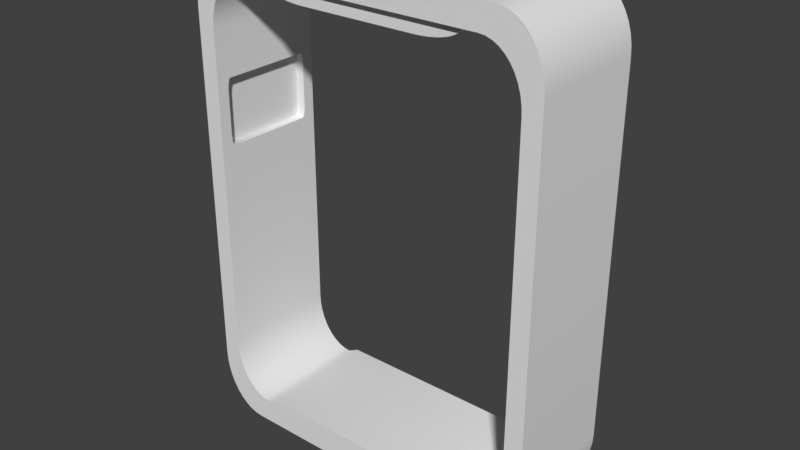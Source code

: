 # Source: StaionSmallDoorway1.blend  (saved by Blender 2.77.0; exported with 4.5.12 LTS)
import bpy
from mathutils import Matrix  # noqa: F401  (used for matrix-valued properties, if any)

bpy.ops.wm.read_factory_settings(use_empty=True)
scene = bpy.context.scene
scene.name = 'Scene'

# ---- collections
col_collection_1 = bpy.data.collections.new('Collection 1'); scene.collection.children.link(col_collection_1)

# ---- materials (node trees are filled in below, after node groups)
mat_material = bpy.data.materials.new('Material')
mat_material.alpha_threshold = 0.0
mat_material.use_transparent_shadow = False
mat_material.roughness = 0.5
mat_material.line_color = (0.0, 0.0, 0.0, 1.0)

# ---- material node trees

# ---- world
world_world = bpy.data.worlds.new('World'); scene.world = world_world
world_world.color = (0.05088, 0.05088, 0.05088)
world_world.use_sun_shadow = False
world_world.sun_shadow_jitter_overblur = 0.0
world_world.cycles.sampling_method = 'MANUAL'

# ---- meshes
me_cube = bpy.data.meshes.new('Cube')
me_cube.from_pydata([(-1.0, 1.0, 0.0), (-1.0, -1.0, 0.0), (-1.0, -1.0, 0.75), (-1.0, 1.0, 0.75), (1.0, 1.0, 0.0), (1.0, 1.0, -0.75), (0.9969, 1.0, -0.7891), (0.9878, 1.0, -0.8273), (0.9728, 1.0, -0.8635), (0.9523, 1.0, -0.8969), (0.9268, 1.0, -0.9268), (0.8969, 1.0, -0.9523), (0.8635, 1.0, -0.9728), (0.8273, 1.0, -0.9878), (0.7891, 1.0, -0.9969), (0.75, 1.0, -1.0), (-0.75, 1.0, -1.0), (-0.675, 1.0, -0.9), (0.675, 1.0, -0.9), (0.7102, 1.0, -0.8972), (0.7445, 1.0, -0.889), (0.7771, 1.0, -0.8755), (0.8073, 1.0, -0.857), (0.8341, 1.0, -0.8341), (0.857, 1.0, -0.8073), (0.8755, 1.0, -0.7771), (0.889, 1.0, -0.7445), (0.8972, 1.0, -0.7102), (0.9, 1.0, -0.675), (0.8972, 1.0, 0.7102), (0.889, 1.0, 0.7445), (0.8755, 1.0, 0.7771), (0.857, 1.0, 0.8073), (0.8341, 1.0, 0.8341), (0.8073, 1.0, 0.857), (0.7771, 1.0, 0.8755), (0.7445, 1.0, 0.889), (0.7102, 1.0, 0.8972), (0.575, 0.9, 0.9), (-0.75, 1.0, 1.0), (0.75, 1.0, 1.0), (0.7891, 1.0, 0.9969), (0.8273, 1.0, 0.9878), (0.8635, 1.0, 0.9728), (0.8969, 1.0, 0.9523), (0.9268, 1.0, 0.9268), (0.9523, 1.0, 0.8969), (0.9728, 1.0, 0.8635), (0.9878, 1.0, 0.8273), (0.9969, 1.0, 0.7891), (1.0, 1.0, 0.75), (-0.9969, 1.0, 0.7891), (-0.9878, 1.0, 0.8273), (-0.9728, 1.0, 0.8635), (-0.9523, 1.0, 0.8969), (-0.9268, 1.0, 0.9268), (-0.8969, 1.0, 0.9523), (-0.8635, 1.0, 0.9728), (-0.8273, 1.0, 0.9878), (-0.7891, 1.0, 0.9969), (-0.575, 0.9, 0.9), (-0.7102, 1.0, 0.8972), (-0.7445, 1.0, 0.889), (-0.7771, 1.0, 0.8755), (-0.8073, 1.0, 0.857), (-0.8341, 1.0, 0.8341), (-0.857, 1.0, 0.8073), (-0.8755, 1.0, 0.7771), (-0.889, 1.0, 0.7445), (-0.8972, 1.0, 0.7102), (-0.9, 1.0, -0.675), (-0.8972, 1.0, -0.7102), (-0.889, 1.0, -0.7445), (-0.8755, 1.0, -0.7771), (-0.857, 1.0, -0.8073), (-0.8341, 1.0, -0.8341), (-0.8073, 1.0, -0.857), (-0.7771, 1.0, -0.8755), (-0.7445, 1.0, -0.889), (-0.7102, 1.0, -0.8972), (-0.7891, 1.0, -0.9969), (-0.8273, 1.0, -0.9878), (-0.8635, 1.0, -0.9728), (-0.8969, 1.0, -0.9523), (-0.9268, 1.0, -0.9268), (-0.9523, 1.0, -0.8969), (-0.9728, 1.0, -0.8635), (-0.9878, 1.0, -0.8273), (-0.9969, 1.0, -0.7891), (-1.0, 1.0, -0.75), (-1.0, -1.0, -0.75), (-0.9969, -1.0, -0.7891), (-0.9878, -1.0, -0.8273), (-0.9728, -1.0, -0.8635), (-0.9523, -1.0, -0.8969), (-0.9268, -1.0, -0.9268), (-0.8969, -1.0, -0.9523), (-0.8635, -1.0, -0.9728), (-0.8273, -1.0, -0.9878), (-0.7891, -1.0, -0.9969), (-0.75, -1.0, -1.0), (-0.675, -1.0, -0.9), (-0.7102, -1.0, -0.8972), (-0.7445, -1.0, -0.889), (-0.7771, -1.0, -0.8755), (-0.8073, -1.0, -0.857), (-0.8341, -1.0, -0.8341), (-0.857, -1.0, -0.8073), (-0.8755, -1.0, -0.7771), (-0.889, -1.0, -0.7445), (-0.8972, -1.0, -0.7102), (-0.9, -1.0, -0.675), (-0.8972, -1.0, 0.7102), (-0.889, -1.0, 0.7445), (-0.8755, -1.0, 0.7771), (-0.857, -1.0, 0.8073), (-0.8341, -1.0, 0.8341), (-0.8073, -1.0, 0.857), (-0.7771, -1.0, 0.8755), (-0.7445, -1.0, 0.889), (-0.7102, -1.0, 0.8972), (-0.575, -0.9, 0.9), (0.75, -1.0, 1.0), (-0.75, -1.0, 1.0), (-0.7891, -1.0, 0.9969), (-0.8273, -1.0, 0.9878), (-0.8635, -1.0, 0.9728), (-0.8969, -1.0, 0.9523), (-0.9268, -1.0, 0.9268), (-0.9523, -1.0, 0.8969), (-0.9728, -1.0, 0.8635), (-0.9878, -1.0, 0.8273), (-0.9969, -1.0, 0.7891), (1.0, -1.0, 0.0), (1.0, -1.0, 0.75), (0.9969, -1.0, 0.7891), (0.9878, -1.0, 0.8273), (0.9728, -1.0, 0.8635), (0.9523, -1.0, 0.8969), (0.9268, -1.0, 0.9268), (0.8969, -1.0, 0.9523), (0.8635, -1.0, 0.9728), (0.8273, -1.0, 0.9878), (0.7891, -1.0, 0.9969), (0.575, -0.9, 0.9), (0.7102, -1.0, 0.8972), (0.7445, -1.0, 0.889), (0.7771, -1.0, 0.8755), (0.8073, -1.0, 0.857), (0.8341, -1.0, 0.8341), (0.857, -1.0, 0.8073), (0.8755, -1.0, 0.7771), (0.889, -1.0, 0.7445), (0.8972, -1.0, 0.7102), (0.9, -1.0, -0.675), (0.8972, -1.0, -0.7102), (0.889, -1.0, -0.7445), (0.8755, -1.0, -0.7771), (0.857, -1.0, -0.8073), (0.8341, -1.0, -0.8341), (0.8073, -1.0, -0.857), (0.7771, -1.0, -0.8755), (0.7445, -1.0, -0.889), (0.7102, -1.0, -0.8972), (0.675, -1.0, -0.9), (0.75, -1.0, -1.0), (0.7891, -1.0, -0.9969), (0.8273, -1.0, -0.9878), (0.8635, -1.0, -0.9728), (0.8969, -1.0, -0.9523), (0.9268, -1.0, -0.9268), (0.9523, -1.0, -0.8969), (0.9728, -1.0, -0.8635), (0.9878, -1.0, -0.8273), (0.9969, -1.0, -0.7891), (1.0, -1.0, -0.75), (0.675, 1.0, 0.9), (-0.675, 1.0, 0.9), (-0.675, -1.0, 0.9), (0.675, -1.0, 0.9), (0.575, 0.9, 0.9), (0.325, 0.9, 0.8375), (0.5719, 0.9, 0.8902), (0.5628, 0.9, 0.8807), (0.5478, 0.9, 0.8716), (0.5273, 0.9, 0.8633), (0.5018, 0.9, 0.8558), (0.4719, 0.9, 0.8494), (0.4385, 0.9, 0.8443), (0.4023, 0.9, 0.8406), (0.3641, 0.9, 0.8383), (0.325, -0.9, 0.8375), (0.575, -0.9, 0.9), (0.3641, -0.9, 0.8383), (0.4023, -0.9, 0.8406), (0.4385, -0.9, 0.8443), (0.4719, -0.9, 0.8494), (0.5018, -0.9, 0.8558), (0.5273, -0.9, 0.8633), (0.5478, -0.9, 0.8716), (0.5628, -0.9, 0.8807), (0.5719, -0.9, 0.8902), (-0.325, 0.9, 0.8375), (-0.575, 0.9, 0.9), (-0.3641, 0.9, 0.8383), (-0.4023, 0.9, 0.8406), (-0.4385, 0.9, 0.8443), (-0.4719, 0.9, 0.8494), (-0.5018, 0.9, 0.8558), (-0.5273, 0.9, 0.8633), (-0.5478, 0.9, 0.8716), (-0.5628, 0.9, 0.8807), (-0.5719, 0.9, 0.8902), (-0.575, -0.9, 0.9), (-0.325, -0.9, 0.8375), (-0.5719, -0.9, 0.8902), (-0.5628, -0.9, 0.8807), (-0.5478, -0.9, 0.8716), (-0.5273, -0.9, 0.8633), (-0.5018, -0.9, 0.8558), (-0.4719, -0.9, 0.8494), (-0.4385, -0.9, 0.8443), (-0.4023, -0.9, 0.8406), (-0.3641, -0.9, 0.8383), (-0.6075, 1.0, -0.875), (0.6075, 1.0, -0.875), (-0.6075, -1.0, -0.875), (0.6075, -1.0, -0.875), (0.9, 1.0, 0.0), (0.9, 1.0, 0.675), (-0.9, 1.0, 0.675), (-0.9, 1.0, 0.0), (0.9, -1.0, 0.675), (0.9, -1.0, 0.0), (-0.9, -1.0, 0.675), (-0.9, -1.0, 0.0), (-0.9, 0.8, 0.25), (-0.9, 0.75, 0.2), (-0.9, 0.8354, 0.1646), (-0.9, 0.7976, 0.2345), (-0.9, 0.7905, 0.2206), (-0.9, 0.7794, 0.2095), (-0.9, 0.7655, 0.2024), (-0.95, 0.75, 0.2), (-0.95, 0.8, 0.25), (-0.95, 0.7655, 0.2024), (-0.95, 0.7794, 0.2095), (-0.95, 0.7905, 0.2206), (-0.95, 0.7976, 0.2345), (-0.9, 0.75, 0.475), (-0.9, 0.8, 0.425), (-0.9, 0.8354, 0.5104), (-0.9, 0.7655, 0.4726), (-0.9, 0.7794, 0.4655), (-0.9, 0.7905, 0.4544), (-0.9, 0.7976, 0.4405), (-0.95, 0.8, 0.425), (-0.95, 0.75, 0.475), (-0.95, 0.7976, 0.4405), (-0.95, 0.7905, 0.4544), (-0.95, 0.7794, 0.4655), (-0.95, 0.7655, 0.4726), (-0.9, -0.8, 0.425), (-0.9, -0.75, 0.475), (-0.9, -0.8354, 0.5104), (-0.9, -0.7976, 0.4405), (-0.9, -0.7905, 0.4544), (-0.9, -0.7794, 0.4655), (-0.9, -0.7655, 0.4726), (-0.95, -0.75, 0.475), (-0.95, -0.8, 0.425), (-0.95, -0.7655, 0.4726), (-0.95, -0.7794, 0.4655), (-0.95, -0.7905, 0.4544), (-0.95, -0.7976, 0.4405), (-0.9, -0.75, 0.2), (-0.9, -0.8, 0.25), (-0.9, -0.8354, 0.1646), (-0.9, -0.7655, 0.2024), (-0.9, -0.7794, 0.2095), (-0.9, -0.7905, 0.2206), (-0.9, -0.7976, 0.2345), (-0.95, -0.8, 0.25), (-0.95, -0.75, 0.2), (-0.95, -0.7976, 0.2345), (-0.95, -0.7905, 0.2206), (-0.95, -0.7794, 0.2095), (-0.95, -0.7655, 0.2024), (0.9, 0.75, 0.2), (0.9, 0.8, 0.25), (0.9, 0.8354, 0.1646), (0.9, 0.7655, 0.2024), (0.9, 0.7794, 0.2095), (0.9, 0.7905, 0.2206), (0.9, 0.7976, 0.2345), (0.95, 0.8, 0.25), (0.95, 0.75, 0.2), (0.95, 0.7976, 0.2345), (0.95, 0.7905, 0.2206), (0.95, 0.7794, 0.2095), (0.95, 0.7655, 0.2024), (0.9, -0.8, 0.25), (0.9, -0.75, 0.2), (0.9, -0.8354, 0.1646), (0.9, -0.7976, 0.2345), (0.9, -0.7905, 0.2206), (0.9, -0.7794, 0.2095), (0.9, -0.7655, 0.2024), (0.95, -0.75, 0.2), (0.95, -0.8, 0.25), (0.95, -0.7655, 0.2024), (0.95, -0.7794, 0.2095), (0.95, -0.7905, 0.2206), (0.95, -0.7976, 0.2345), (0.9, -0.75, 0.475), (0.9, -0.8, 0.425), (0.9, -0.8354, 0.5104), (0.9, -0.7655, 0.4726), (0.9, -0.7794, 0.4655), (0.9, -0.7905, 0.4544), (0.9, -0.7976, 0.4405), (0.95, -0.8, 0.425), (0.95, -0.75, 0.475), (0.95, -0.7976, 0.4405), (0.95, -0.7905, 0.4544), (0.95, -0.7794, 0.4655), (0.95, -0.7655, 0.4726), (0.9, 0.8, 0.425), (0.9, 0.75, 0.475), (0.9, 0.8354, 0.5104), (0.9, 0.7976, 0.4405), (0.9, 0.7905, 0.4544), (0.9, 0.7794, 0.4655), (0.9, 0.7655, 0.4726), (0.95, 0.75, 0.475), (0.95, 0.8, 0.425), (0.95, 0.7655, 0.4726), (0.95, 0.7794, 0.4655), (0.95, 0.7905, 0.4544), (0.95, 0.7976, 0.4405)], [], [(0, 1, 2, 3), (4, 5, 6, 7, 8, 9, 10, 11, 12, 13, 14, 15, 16, 17, 18, 19, 20, 21, 22, 23, 24, 25, 26, 27, 28, 228, 229, 29, 30, 31, 32, 33, 34, 35, 36, 37, 176, 39, 40, 41, 42, 43, 44, 45, 46, 47, 48, 49, 50), (0, 3, 51, 52, 53, 54, 55, 56, 57, 58, 59, 39, 176, 177, 61, 62, 63, 64, 65, 66, 67, 68, 69, 230, 231, 70, 71, 72, 73, 74, 75, 76, 77, 78, 79, 17, 16, 80, 81, 82, 83, 84, 85, 86, 87, 88, 89), (90, 1, 0, 89), (1, 90, 91, 92, 93, 94, 95, 96, 97, 98, 99, 100, 101, 102, 103, 104, 105, 106, 107, 108, 109, 110, 111, 235, 234, 112, 113, 114, 115, 116, 117, 118, 119, 120, 178, 122, 123, 124, 125, 126, 127, 128, 129, 130, 131, 132, 2), (133, 134, 135, 136, 137, 138, 139, 140, 141, 142, 143, 122, 178, 179, 145, 146, 147, 148, 149, 150, 151, 152, 153, 232, 233, 154, 155, 156, 157, 158, 159, 160, 161, 162, 163, 164, 101, 100, 165, 166, 167, 168, 169, 170, 171, 172, 173, 174, 175), (132, 51, 3, 2), (40, 39, 123, 122), (40, 122, 143, 41), (41, 143, 142, 42), (42, 142, 141, 43), (43, 141, 140, 44), (44, 140, 139, 45), (45, 139, 138, 46), (46, 138, 137, 47), (47, 137, 136, 48), (48, 136, 135, 49), (49, 135, 134, 50), (133, 4, 50, 134), (5, 4, 133, 175), (5, 175, 174, 6), (6, 174, 173, 7), (7, 173, 172, 8), (8, 172, 171, 9), (9, 171, 170, 10), (10, 170, 169, 11), (11, 169, 168, 12), (12, 168, 167, 13), (13, 167, 166, 14), (14, 166, 165, 15), (15, 165, 100, 16), (99, 80, 16, 100), (98, 81, 80, 99), (97, 82, 81, 98), (96, 83, 82, 97), (95, 84, 83, 96), (94, 85, 84, 95), (93, 86, 85, 94), (92, 87, 86, 93), (91, 88, 87, 92), (90, 89, 88, 91), (131, 52, 51, 132), (130, 53, 52, 131), (129, 54, 53, 130), (128, 55, 54, 129), (127, 56, 55, 128), (126, 57, 56, 127), (125, 58, 57, 126), (124, 59, 58, 125), (123, 39, 59, 124), (235, 111, 70, 231), (112, 234, 230, 69), (111, 110, 71, 70), (113, 112, 69, 68), (110, 109, 72, 71), (114, 113, 68, 67), (109, 108, 73, 72), (115, 114, 67, 66), (108, 107, 74, 73), (116, 115, 66, 65), (107, 106, 75, 74), (117, 116, 65, 64), (106, 105, 76, 75), (118, 117, 64, 63), (105, 104, 77, 76), (119, 118, 63, 62), (104, 103, 78, 77), (120, 119, 62, 61), (103, 102, 79, 78), (178, 120, 61, 177), (102, 101, 17, 79), (164, 18, 225, 227), (176, 37, 145, 179), (19, 18, 164, 163), (37, 36, 146, 145), (20, 19, 163, 162), (36, 35, 147, 146), (21, 20, 162, 161), (35, 34, 148, 147), (22, 21, 161, 160), (34, 33, 149, 148), (23, 22, 160, 159), (33, 32, 150, 149), (24, 23, 159, 158), (32, 31, 151, 150), (25, 24, 158, 157), (31, 30, 152, 151), (26, 25, 157, 156), (30, 29, 153, 152), (27, 26, 156, 155), (29, 229, 232, 153), (28, 27, 155, 154), (228, 28, 154, 233), (38, 60, 177, 176), (60, 121, 178, 177), (144, 38, 176, 179), (121, 144, 179, 178), (38, 144, 192, 180), (144, 121, 213, 215, 216, 217, 218, 219, 220, 221, 222, 223, 214, 191, 193, 194, 195, 196, 197, 198, 199, 200, 201, 192), (60, 38, 180, 182, 183, 184, 185, 186, 187, 188, 189, 190, 181, 202, 204, 205, 206, 207, 208, 209, 210, 211, 212, 203), (180, 192, 201, 182), (182, 201, 200, 183), (183, 200, 199, 184), (184, 199, 198, 185), (185, 198, 197, 186), (186, 197, 196, 187), (187, 196, 195, 188), (188, 195, 194, 189), (189, 194, 193, 190), (190, 193, 191, 181), (202, 181, 191, 214), (202, 214, 223, 204), (204, 223, 222, 205), (205, 222, 221, 206), (206, 221, 220, 207), (207, 220, 219, 208), (208, 219, 218, 209), (209, 218, 217, 210), (210, 217, 216, 211), (211, 216, 215, 212), (212, 215, 213, 203), (121, 60, 203, 213), (225, 224, 226, 227), (17, 101, 226, 224), (18, 17, 224, 225), (101, 164, 227, 226), (303, 302, 288, 290, 228, 233), (277, 276, 262, 264, 234, 235), (302, 308, 296, 288), (250, 256, 244, 236), (263, 269, 257, 249), (315, 321, 309, 301), (329, 328, 314, 316, 232, 229), (276, 282, 270, 262), (243, 245, 246, 247, 248, 244, 256, 258, 259, 260, 261, 257, 269, 271, 272, 273, 274, 270, 282, 284, 285, 286, 287, 283), (308, 310, 311, 312, 313, 309, 321, 323, 324, 325, 326, 322, 334, 336, 337, 338, 339, 335, 295, 297, 298, 299, 300, 296), (236, 239, 238), (239, 240, 238), (240, 241, 238), (241, 242, 238), (242, 237, 238), (243, 237, 242, 245), (245, 242, 241, 246), (246, 241, 240, 247), (247, 240, 239, 248), (248, 239, 236, 244), (251, 250, 236, 238, 231, 230), (249, 252, 251), (252, 253, 251), (253, 254, 251), (254, 255, 251), (255, 250, 251), (249, 257, 261, 252), (252, 261, 260, 253), (253, 260, 259, 254), (254, 259, 258, 255), (255, 258, 256, 250), (264, 263, 249, 251, 230, 234), (262, 265, 264), (265, 266, 264), (266, 267, 264), (267, 268, 264), (268, 263, 264), (262, 270, 274, 265), (265, 274, 273, 266), (266, 273, 272, 267), (267, 272, 271, 268), (268, 271, 269, 263), (237, 243, 283, 275), (275, 278, 277), (278, 279, 277), (279, 280, 277), (280, 281, 277), (281, 276, 277), (275, 283, 287, 278), (278, 287, 286, 279), (279, 286, 285, 280), (280, 285, 284, 281), (281, 284, 282, 276), (238, 237, 275, 277, 235, 231), (288, 291, 290), (291, 292, 290), (292, 293, 290), (293, 294, 290), (294, 289, 290), (288, 296, 300, 291), (291, 300, 299, 292), (292, 299, 298, 293), (293, 298, 297, 294), (294, 297, 295, 289), (328, 334, 322, 314), (301, 304, 303), (304, 305, 303), (305, 306, 303), (306, 307, 303), (307, 302, 303), (308, 302, 307, 310), (310, 307, 306, 311), (311, 306, 305, 312), (312, 305, 304, 313), (313, 304, 301, 309), (316, 315, 301, 303, 233, 232), (314, 317, 316), (317, 318, 316), (318, 319, 316), (319, 320, 316), (320, 315, 316), (314, 322, 326, 317), (317, 326, 325, 318), (318, 325, 324, 319), (319, 324, 323, 320), (320, 323, 321, 315), (289, 295, 335, 327), (327, 330, 329), (330, 331, 329), (331, 332, 329), (332, 333, 329), (333, 328, 329), (327, 335, 339, 330), (330, 339, 338, 331), (331, 338, 337, 332), (332, 337, 336, 333), (333, 336, 334, 328), (290, 289, 327, 329, 229, 228)])
me_cube.polygons.foreach_set('use_smooth', [True] * 224)
me_cube.materials.append(mat_material)
me_cube.use_remesh_preserve_volume = False
me_cube.use_remesh_preserve_attributes = False
me_cube.use_mirror_vertex_groups = False
me_cube.update()

# ---- objects
ob_cube = bpy.data.objects.new('Cube', me_cube)

# ---- transforms, parenting, visibility, modifiers, constraints
ob_cube.location = (0.0, 0.0, 0.0)
ob_cube.scale = (3.0, 1.0, 4.0)
ob_cube.lock_rotations_4d = False
ob_cube.empty_display_type = 'ARROWS'
ob_cube.lineart.crease_threshold = 0.0
_m = ob_cube.modifiers.new('EdgeSplit', 'EDGE_SPLIT')

# ---- collection membership
col_collection_1.objects.link(ob_cube)

# ---- scene / render settings (as saved in the file)
scene.frame_start = 1; scene.frame_end = 250; scene.frame_set(1)
scene.render.engine = 'BLENDER_EEVEE_NEXT'
scene.render.resolution_percentage = 50
scene.render.dither_intensity = 0.0
scene.cycles.use_denoising = False
scene.cycles.samples = 128
scene.cycles.sampling_pattern = 'TABULATED_SOBOL'
scene.cycles.light_sampling_threshold = 0.0
scene.cycles.use_adaptive_sampling = False
scene.cycles.use_light_tree = False
scene.cycles.blur_glossy = 0.0
scene.cycles.sample_clamp_indirect = 0.0
scene.view_settings.view_transform = 'Standard'
bpy.context.view_layer.update()

# ---- added for rendering (the .blend has no active camera and no usable light): camera, sun
cam_auto = bpy.data.cameras.new('AutoCamera')
cam_auto.lens = 50.0
cam_auto.sensor_width = 36.0
cam_auto.clip_end = 1000.0
ob_auto_camera = bpy.data.objects.new('AutoCamera', cam_auto)
scene.collection.objects.link(ob_auto_camera)
ob_auto_camera.location = (9.43548, -11.3226, 7.54838)
ob_auto_camera.rotation_euler = (1.09748, -7.21219e-08, 0.694738)
scene.camera = ob_auto_camera
light_auto_sun = bpy.data.lights.new('AutoSun', 'SUN')
light_auto_sun.energy = 3.0
light_auto_sun.angle = 0.0523599
ob_auto_sun = bpy.data.objects.new('AutoSun', light_auto_sun)
scene.collection.objects.link(ob_auto_sun)
ob_auto_sun.rotation_euler = (0.872665, 0.174533, 0.523599)
bpy.context.view_layer.update()
